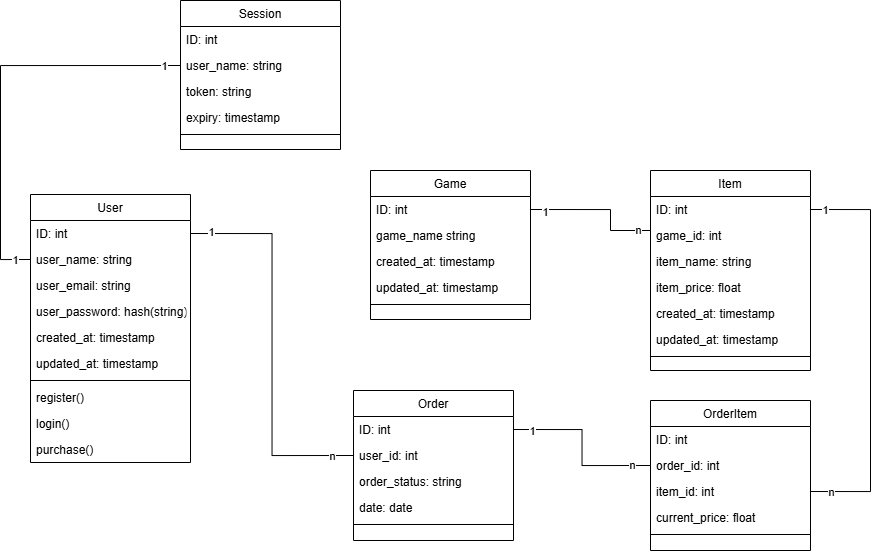

The diagram above was exported from draw.io. Its source (the exported page's mxGraphModel, read from the mxfile embedded in the PNG):
<mxGraphModel dx="2006" dy="1798" grid="1" gridSize="10" guides="1" tooltips="1" connect="1" arrows="1" fold="1" page="1" pageScale="1" pageWidth="827" pageHeight="1169" math="0" shadow="0">
  <root>
    <mxCell id="WIyWlLk6GJQsqaUBKTNV-0" />
    <mxCell id="WIyWlLk6GJQsqaUBKTNV-1" parent="WIyWlLk6GJQsqaUBKTNV-0" />
    <mxCell id="zkfFHV4jXpPFQw0GAbJ--0" value="User" style="swimlane;fontStyle=0;align=center;verticalAlign=top;childLayout=stackLayout;horizontal=1;startSize=26;horizontalStack=0;resizeParent=1;resizeLast=0;collapsible=1;marginBottom=0;rounded=0;shadow=0;strokeWidth=1;" parent="WIyWlLk6GJQsqaUBKTNV-1" vertex="1">
      <mxGeometry x="-480" y="-116" width="160" height="268" as="geometry">
        <mxRectangle x="230" y="140" width="160" height="26" as="alternateBounds" />
      </mxGeometry>
    </mxCell>
    <mxCell id="zkfFHV4jXpPFQw0GAbJ--1" value="ID: int" style="text;align=left;verticalAlign=top;spacingLeft=4;spacingRight=4;overflow=hidden;rotatable=0;points=[[0,0.5],[1,0.5]];portConstraint=eastwest;" parent="zkfFHV4jXpPFQw0GAbJ--0" vertex="1">
      <mxGeometry y="26" width="160" height="26" as="geometry" />
    </mxCell>
    <mxCell id="zkfFHV4jXpPFQw0GAbJ--2" value="user_name: string" style="text;align=left;verticalAlign=top;spacingLeft=4;spacingRight=4;overflow=hidden;rotatable=0;points=[[0,0.5],[1,0.5]];portConstraint=eastwest;rounded=0;shadow=0;html=0;" parent="zkfFHV4jXpPFQw0GAbJ--0" vertex="1">
      <mxGeometry y="52" width="160" height="26" as="geometry" />
    </mxCell>
    <mxCell id="0jSbQT5QW3VKxVMkWzTb-0" value="user_email: string" style="text;align=left;verticalAlign=top;spacingLeft=4;spacingRight=4;overflow=hidden;rotatable=0;points=[[0,0.5],[1,0.5]];portConstraint=eastwest;rounded=0;shadow=0;html=0;" parent="zkfFHV4jXpPFQw0GAbJ--0" vertex="1">
      <mxGeometry y="78" width="160" height="26" as="geometry" />
    </mxCell>
    <mxCell id="zkfFHV4jXpPFQw0GAbJ--3" value="user_password: hash(string)" style="text;align=left;verticalAlign=top;spacingLeft=4;spacingRight=4;overflow=hidden;rotatable=0;points=[[0,0.5],[1,0.5]];portConstraint=eastwest;rounded=0;shadow=0;html=0;" parent="zkfFHV4jXpPFQw0GAbJ--0" vertex="1">
      <mxGeometry y="104" width="160" height="26" as="geometry" />
    </mxCell>
    <mxCell id="AVeUxhMnFs2tAZEaxsqr-0" value="created_at: timestamp" style="text;align=left;verticalAlign=top;spacingLeft=4;spacingRight=4;overflow=hidden;rotatable=0;points=[[0,0.5],[1,0.5]];portConstraint=eastwest;rounded=0;shadow=0;html=0;" parent="zkfFHV4jXpPFQw0GAbJ--0" vertex="1">
      <mxGeometry y="130" width="160" height="26" as="geometry" />
    </mxCell>
    <mxCell id="AVeUxhMnFs2tAZEaxsqr-1" value="updated_at: timestamp" style="text;align=left;verticalAlign=top;spacingLeft=4;spacingRight=4;overflow=hidden;rotatable=0;points=[[0,0.5],[1,0.5]];portConstraint=eastwest;rounded=0;shadow=0;html=0;" parent="zkfFHV4jXpPFQw0GAbJ--0" vertex="1">
      <mxGeometry y="156" width="160" height="26" as="geometry" />
    </mxCell>
    <mxCell id="zkfFHV4jXpPFQw0GAbJ--4" value="" style="line;html=1;strokeWidth=1;align=left;verticalAlign=middle;spacingTop=-1;spacingLeft=3;spacingRight=3;rotatable=0;labelPosition=right;points=[];portConstraint=eastwest;" parent="zkfFHV4jXpPFQw0GAbJ--0" vertex="1">
      <mxGeometry y="182" width="160" height="8" as="geometry" />
    </mxCell>
    <mxCell id="AVeUxhMnFs2tAZEaxsqr-2" value="register()" style="text;align=left;verticalAlign=top;spacingLeft=4;spacingRight=4;overflow=hidden;rotatable=0;points=[[0,0.5],[1,0.5]];portConstraint=eastwest;" parent="zkfFHV4jXpPFQw0GAbJ--0" vertex="1">
      <mxGeometry y="190" width="160" height="26" as="geometry" />
    </mxCell>
    <mxCell id="zkfFHV4jXpPFQw0GAbJ--5" value="login()" style="text;align=left;verticalAlign=top;spacingLeft=4;spacingRight=4;overflow=hidden;rotatable=0;points=[[0,0.5],[1,0.5]];portConstraint=eastwest;" parent="zkfFHV4jXpPFQw0GAbJ--0" vertex="1">
      <mxGeometry y="216" width="160" height="26" as="geometry" />
    </mxCell>
    <mxCell id="AVeUxhMnFs2tAZEaxsqr-3" value="purchase()" style="text;align=left;verticalAlign=top;spacingLeft=4;spacingRight=4;overflow=hidden;rotatable=0;points=[[0,0.5],[1,0.5]];portConstraint=eastwest;" parent="zkfFHV4jXpPFQw0GAbJ--0" vertex="1">
      <mxGeometry y="242" width="160" height="26" as="geometry" />
    </mxCell>
    <mxCell id="0jSbQT5QW3VKxVMkWzTb-1" value="Game" style="swimlane;fontStyle=0;align=center;verticalAlign=top;childLayout=stackLayout;horizontal=1;startSize=26;horizontalStack=0;resizeParent=1;resizeLast=0;collapsible=1;marginBottom=0;rounded=0;shadow=0;strokeWidth=1;" parent="WIyWlLk6GJQsqaUBKTNV-1" vertex="1">
      <mxGeometry x="-140" y="-140" width="160" height="149" as="geometry">
        <mxRectangle x="130" y="380" width="160" height="26" as="alternateBounds" />
      </mxGeometry>
    </mxCell>
    <mxCell id="0jSbQT5QW3VKxVMkWzTb-2" value="ID: int" style="text;align=left;verticalAlign=top;spacingLeft=4;spacingRight=4;overflow=hidden;rotatable=0;points=[[0,0.5],[1,0.5]];portConstraint=eastwest;" parent="0jSbQT5QW3VKxVMkWzTb-1" vertex="1">
      <mxGeometry y="26" width="160" height="26" as="geometry" />
    </mxCell>
    <mxCell id="0jSbQT5QW3VKxVMkWzTb-7" value="game_name string" style="text;align=left;verticalAlign=top;spacingLeft=4;spacingRight=4;overflow=hidden;rotatable=0;points=[[0,0.5],[1,0.5]];portConstraint=eastwest;rounded=0;shadow=0;html=0;" parent="0jSbQT5QW3VKxVMkWzTb-1" vertex="1">
      <mxGeometry y="52" width="160" height="26" as="geometry" />
    </mxCell>
    <mxCell id="0jSbQT5QW3VKxVMkWzTb-60" value="created_at: timestamp" style="text;align=left;verticalAlign=top;spacingLeft=4;spacingRight=4;overflow=hidden;rotatable=0;points=[[0,0.5],[1,0.5]];portConstraint=eastwest;rounded=0;shadow=0;html=0;" parent="0jSbQT5QW3VKxVMkWzTb-1" vertex="1">
      <mxGeometry y="78" width="160" height="26" as="geometry" />
    </mxCell>
    <mxCell id="0jSbQT5QW3VKxVMkWzTb-61" value="updated_at: timestamp" style="text;align=left;verticalAlign=top;spacingLeft=4;spacingRight=4;overflow=hidden;rotatable=0;points=[[0,0.5],[1,0.5]];portConstraint=eastwest;rounded=0;shadow=0;html=0;" parent="0jSbQT5QW3VKxVMkWzTb-1" vertex="1">
      <mxGeometry y="104" width="160" height="26" as="geometry" />
    </mxCell>
    <mxCell id="0jSbQT5QW3VKxVMkWzTb-4" value="" style="line;html=1;strokeWidth=1;align=left;verticalAlign=middle;spacingTop=-1;spacingLeft=3;spacingRight=3;rotatable=0;labelPosition=right;points=[];portConstraint=eastwest;" parent="0jSbQT5QW3VKxVMkWzTb-1" vertex="1">
      <mxGeometry y="130" width="160" height="8" as="geometry" />
    </mxCell>
    <mxCell id="0jSbQT5QW3VKxVMkWzTb-9" value="Item" style="swimlane;fontStyle=0;align=center;verticalAlign=top;childLayout=stackLayout;horizontal=1;startSize=26;horizontalStack=0;resizeParent=1;resizeLast=0;collapsible=1;marginBottom=0;rounded=0;shadow=0;strokeWidth=1;" parent="WIyWlLk6GJQsqaUBKTNV-1" vertex="1">
      <mxGeometry x="140" y="-140" width="160" height="200" as="geometry">
        <mxRectangle x="130" y="380" width="160" height="26" as="alternateBounds" />
      </mxGeometry>
    </mxCell>
    <mxCell id="0jSbQT5QW3VKxVMkWzTb-10" value="ID: int" style="text;align=left;verticalAlign=top;spacingLeft=4;spacingRight=4;overflow=hidden;rotatable=0;points=[[0,0.5],[1,0.5]];portConstraint=eastwest;" parent="0jSbQT5QW3VKxVMkWzTb-9" vertex="1">
      <mxGeometry y="26" width="160" height="26" as="geometry" />
    </mxCell>
    <mxCell id="0jSbQT5QW3VKxVMkWzTb-11" value="game_id: int" style="text;align=left;verticalAlign=top;spacingLeft=4;spacingRight=4;overflow=hidden;rotatable=0;points=[[0,0.5],[1,0.5]];portConstraint=eastwest;rounded=0;shadow=0;html=0;" parent="0jSbQT5QW3VKxVMkWzTb-9" vertex="1">
      <mxGeometry y="52" width="160" height="26" as="geometry" />
    </mxCell>
    <mxCell id="0jSbQT5QW3VKxVMkWzTb-13" value="item_name: string" style="text;align=left;verticalAlign=top;spacingLeft=4;spacingRight=4;overflow=hidden;rotatable=0;points=[[0,0.5],[1,0.5]];portConstraint=eastwest;rounded=0;shadow=0;html=0;" parent="0jSbQT5QW3VKxVMkWzTb-9" vertex="1">
      <mxGeometry y="78" width="160" height="26" as="geometry" />
    </mxCell>
    <mxCell id="0jSbQT5QW3VKxVMkWzTb-27" value="item_price: float" style="text;align=left;verticalAlign=top;spacingLeft=4;spacingRight=4;overflow=hidden;rotatable=0;points=[[0,0.5],[1,0.5]];portConstraint=eastwest;rounded=0;shadow=0;html=0;" parent="0jSbQT5QW3VKxVMkWzTb-9" vertex="1">
      <mxGeometry y="104" width="160" height="26" as="geometry" />
    </mxCell>
    <mxCell id="0jSbQT5QW3VKxVMkWzTb-62" value="created_at: timestamp" style="text;align=left;verticalAlign=top;spacingLeft=4;spacingRight=4;overflow=hidden;rotatable=0;points=[[0,0.5],[1,0.5]];portConstraint=eastwest;rounded=0;shadow=0;html=0;" parent="0jSbQT5QW3VKxVMkWzTb-9" vertex="1">
      <mxGeometry y="130" width="160" height="26" as="geometry" />
    </mxCell>
    <mxCell id="0jSbQT5QW3VKxVMkWzTb-63" value="updated_at: timestamp" style="text;align=left;verticalAlign=top;spacingLeft=4;spacingRight=4;overflow=hidden;rotatable=0;points=[[0,0.5],[1,0.5]];portConstraint=eastwest;rounded=0;shadow=0;html=0;" parent="0jSbQT5QW3VKxVMkWzTb-9" vertex="1">
      <mxGeometry y="156" width="160" height="26" as="geometry" />
    </mxCell>
    <mxCell id="0jSbQT5QW3VKxVMkWzTb-12" value="" style="line;html=1;strokeWidth=1;align=left;verticalAlign=middle;spacingTop=-1;spacingLeft=3;spacingRight=3;rotatable=0;labelPosition=right;points=[];portConstraint=eastwest;" parent="0jSbQT5QW3VKxVMkWzTb-9" vertex="1">
      <mxGeometry y="182" width="160" height="8" as="geometry" />
    </mxCell>
    <mxCell id="0jSbQT5QW3VKxVMkWzTb-19" value="Order" style="swimlane;fontStyle=0;align=center;verticalAlign=top;childLayout=stackLayout;horizontal=1;startSize=26;horizontalStack=0;resizeParent=1;resizeLast=0;collapsible=1;marginBottom=0;rounded=0;shadow=0;strokeWidth=1;" parent="WIyWlLk6GJQsqaUBKTNV-1" vertex="1">
      <mxGeometry x="-157" y="80" width="160" height="150" as="geometry">
        <mxRectangle x="130" y="380" width="160" height="26" as="alternateBounds" />
      </mxGeometry>
    </mxCell>
    <mxCell id="0jSbQT5QW3VKxVMkWzTb-20" value="ID: int" style="text;align=left;verticalAlign=top;spacingLeft=4;spacingRight=4;overflow=hidden;rotatable=0;points=[[0,0.5],[1,0.5]];portConstraint=eastwest;" parent="0jSbQT5QW3VKxVMkWzTb-19" vertex="1">
      <mxGeometry y="26" width="160" height="26" as="geometry" />
    </mxCell>
    <mxCell id="0jSbQT5QW3VKxVMkWzTb-21" value="user_id: int" style="text;align=left;verticalAlign=top;spacingLeft=4;spacingRight=4;overflow=hidden;rotatable=0;points=[[0,0.5],[1,0.5]];portConstraint=eastwest;rounded=0;shadow=0;html=0;" parent="0jSbQT5QW3VKxVMkWzTb-19" vertex="1">
      <mxGeometry y="52" width="160" height="26" as="geometry" />
    </mxCell>
    <mxCell id="0jSbQT5QW3VKxVMkWzTb-66" value="order_status: string" style="text;align=left;verticalAlign=top;spacingLeft=4;spacingRight=4;overflow=hidden;rotatable=0;points=[[0,0.5],[1,0.5]];portConstraint=eastwest;rounded=0;shadow=0;html=0;" parent="0jSbQT5QW3VKxVMkWzTb-19" vertex="1">
      <mxGeometry y="78" width="160" height="26" as="geometry" />
    </mxCell>
    <mxCell id="0jSbQT5QW3VKxVMkWzTb-26" value="date: date" style="text;align=left;verticalAlign=top;spacingLeft=4;spacingRight=4;overflow=hidden;rotatable=0;points=[[0,0.5],[1,0.5]];portConstraint=eastwest;rounded=0;shadow=0;html=0;" parent="0jSbQT5QW3VKxVMkWzTb-19" vertex="1">
      <mxGeometry y="104" width="160" height="26" as="geometry" />
    </mxCell>
    <mxCell id="0jSbQT5QW3VKxVMkWzTb-22" value="" style="line;html=1;strokeWidth=1;align=left;verticalAlign=middle;spacingTop=-1;spacingLeft=3;spacingRight=3;rotatable=0;labelPosition=right;points=[];portConstraint=eastwest;" parent="0jSbQT5QW3VKxVMkWzTb-19" vertex="1">
      <mxGeometry y="130" width="160" height="8" as="geometry" />
    </mxCell>
    <mxCell id="0jSbQT5QW3VKxVMkWzTb-28" value="OrderItem" style="swimlane;fontStyle=0;align=center;verticalAlign=top;childLayout=stackLayout;horizontal=1;startSize=26;horizontalStack=0;resizeParent=1;resizeLast=0;collapsible=1;marginBottom=0;rounded=0;shadow=0;strokeWidth=1;" parent="WIyWlLk6GJQsqaUBKTNV-1" vertex="1">
      <mxGeometry x="140" y="90" width="160" height="150" as="geometry">
        <mxRectangle x="130" y="380" width="160" height="26" as="alternateBounds" />
      </mxGeometry>
    </mxCell>
    <mxCell id="0jSbQT5QW3VKxVMkWzTb-29" value="ID: int" style="text;align=left;verticalAlign=top;spacingLeft=4;spacingRight=4;overflow=hidden;rotatable=0;points=[[0,0.5],[1,0.5]];portConstraint=eastwest;" parent="0jSbQT5QW3VKxVMkWzTb-28" vertex="1">
      <mxGeometry y="26" width="160" height="26" as="geometry" />
    </mxCell>
    <mxCell id="0jSbQT5QW3VKxVMkWzTb-30" value="order_id: int" style="text;align=left;verticalAlign=top;spacingLeft=4;spacingRight=4;overflow=hidden;rotatable=0;points=[[0,0.5],[1,0.5]];portConstraint=eastwest;rounded=0;shadow=0;html=0;" parent="0jSbQT5QW3VKxVMkWzTb-28" vertex="1">
      <mxGeometry y="52" width="160" height="26" as="geometry" />
    </mxCell>
    <mxCell id="0jSbQT5QW3VKxVMkWzTb-31" value="item_id: int" style="text;align=left;verticalAlign=top;spacingLeft=4;spacingRight=4;overflow=hidden;rotatable=0;points=[[0,0.5],[1,0.5]];portConstraint=eastwest;rounded=0;shadow=0;html=0;" parent="0jSbQT5QW3VKxVMkWzTb-28" vertex="1">
      <mxGeometry y="78" width="160" height="26" as="geometry" />
    </mxCell>
    <mxCell id="0jSbQT5QW3VKxVMkWzTb-54" value="current_price: float" style="text;align=left;verticalAlign=top;spacingLeft=4;spacingRight=4;overflow=hidden;rotatable=0;points=[[0,0.5],[1,0.5]];portConstraint=eastwest;rounded=0;shadow=0;html=0;" parent="0jSbQT5QW3VKxVMkWzTb-28" vertex="1">
      <mxGeometry y="104" width="160" height="26" as="geometry" />
    </mxCell>
    <mxCell id="0jSbQT5QW3VKxVMkWzTb-32" value="" style="line;html=1;strokeWidth=1;align=left;verticalAlign=middle;spacingTop=-1;spacingLeft=3;spacingRight=3;rotatable=0;labelPosition=right;points=[];portConstraint=eastwest;" parent="0jSbQT5QW3VKxVMkWzTb-28" vertex="1">
      <mxGeometry y="130" width="160" height="8" as="geometry" />
    </mxCell>
    <mxCell id="0jSbQT5QW3VKxVMkWzTb-33" style="edgeStyle=orthogonalEdgeStyle;rounded=0;orthogonalLoop=1;jettySize=auto;html=1;exitX=1;exitY=0.5;exitDx=0;exitDy=0;entryX=1;entryY=0.5;entryDx=0;entryDy=0;endArrow=none;endFill=0;" parent="WIyWlLk6GJQsqaUBKTNV-1" source="0jSbQT5QW3VKxVMkWzTb-10" target="0jSbQT5QW3VKxVMkWzTb-31" edge="1">
      <mxGeometry relative="1" as="geometry">
        <Array as="points">
          <mxPoint x="360" y="-101" />
          <mxPoint x="360" y="181" />
        </Array>
      </mxGeometry>
    </mxCell>
    <mxCell id="0jSbQT5QW3VKxVMkWzTb-35" value="1" style="edgeLabel;html=1;align=center;verticalAlign=middle;resizable=0;points=[];" parent="0jSbQT5QW3VKxVMkWzTb-33" connectable="0" vertex="1">
      <mxGeometry x="-0.8935" relative="1" as="geometry">
        <mxPoint x="-7" as="offset" />
      </mxGeometry>
    </mxCell>
    <mxCell id="0jSbQT5QW3VKxVMkWzTb-36" value="n" style="edgeLabel;html=1;align=center;verticalAlign=middle;resizable=0;points=[];" parent="0jSbQT5QW3VKxVMkWzTb-33" connectable="0" vertex="1">
      <mxGeometry x="0.8452" relative="1" as="geometry">
        <mxPoint x="-11" as="offset" />
      </mxGeometry>
    </mxCell>
    <mxCell id="0jSbQT5QW3VKxVMkWzTb-34" style="edgeStyle=orthogonalEdgeStyle;rounded=0;orthogonalLoop=1;jettySize=auto;html=1;exitX=0;exitY=0.5;exitDx=0;exitDy=0;entryX=1;entryY=0.5;entryDx=0;entryDy=0;endArrow=none;endFill=0;" parent="WIyWlLk6GJQsqaUBKTNV-1" source="0jSbQT5QW3VKxVMkWzTb-30" target="0jSbQT5QW3VKxVMkWzTb-20" edge="1">
      <mxGeometry relative="1" as="geometry" />
    </mxCell>
    <mxCell id="0jSbQT5QW3VKxVMkWzTb-37" value="1" style="edgeLabel;html=1;align=center;verticalAlign=middle;resizable=0;points=[];" parent="0jSbQT5QW3VKxVMkWzTb-34" connectable="0" vertex="1">
      <mxGeometry x="0.7827" y="1" relative="1" as="geometry">
        <mxPoint as="offset" />
      </mxGeometry>
    </mxCell>
    <mxCell id="0jSbQT5QW3VKxVMkWzTb-38" value="n" style="edgeLabel;html=1;align=center;verticalAlign=middle;resizable=0;points=[];" parent="0jSbQT5QW3VKxVMkWzTb-34" connectable="0" vertex="1">
      <mxGeometry x="-0.778" y="-1" relative="1" as="geometry">
        <mxPoint as="offset" />
      </mxGeometry>
    </mxCell>
    <mxCell id="0jSbQT5QW3VKxVMkWzTb-39" style="edgeStyle=orthogonalEdgeStyle;rounded=0;orthogonalLoop=1;jettySize=auto;html=1;exitX=1;exitY=0.5;exitDx=0;exitDy=0;entryX=0;entryY=0.5;entryDx=0;entryDy=0;endArrow=none;endFill=0;" parent="WIyWlLk6GJQsqaUBKTNV-1" source="zkfFHV4jXpPFQw0GAbJ--1" target="0jSbQT5QW3VKxVMkWzTb-21" edge="1">
      <mxGeometry relative="1" as="geometry" />
    </mxCell>
    <mxCell id="0jSbQT5QW3VKxVMkWzTb-40" value="1" style="edgeLabel;html=1;align=center;verticalAlign=middle;resizable=0;points=[];" parent="0jSbQT5QW3VKxVMkWzTb-39" connectable="0" vertex="1">
      <mxGeometry x="-0.8971" y="2" relative="1" as="geometry">
        <mxPoint as="offset" />
      </mxGeometry>
    </mxCell>
    <mxCell id="0jSbQT5QW3VKxVMkWzTb-41" value="n" style="edgeLabel;html=1;align=center;verticalAlign=middle;resizable=0;points=[];" parent="0jSbQT5QW3VKxVMkWzTb-39" connectable="0" vertex="1">
      <mxGeometry x="0.8899" relative="1" as="geometry">
        <mxPoint as="offset" />
      </mxGeometry>
    </mxCell>
    <mxCell id="0jSbQT5QW3VKxVMkWzTb-42" style="edgeStyle=orthogonalEdgeStyle;rounded=0;orthogonalLoop=1;jettySize=auto;html=1;exitX=1;exitY=0.5;exitDx=0;exitDy=0;entryX=0;entryY=0.5;entryDx=0;entryDy=0;endArrow=none;endFill=0;" parent="WIyWlLk6GJQsqaUBKTNV-1" source="0jSbQT5QW3VKxVMkWzTb-2" target="0jSbQT5QW3VKxVMkWzTb-11" edge="1">
      <mxGeometry relative="1" as="geometry">
        <mxPoint x="150" y="-340" as="sourcePoint" />
        <mxPoint x="150" y="-114" as="targetPoint" />
        <Array as="points">
          <mxPoint x="100" y="-101" />
          <mxPoint x="100" y="-80" />
          <mxPoint x="140" y="-80" />
        </Array>
      </mxGeometry>
    </mxCell>
    <mxCell id="0jSbQT5QW3VKxVMkWzTb-43" value="1" style="edgeLabel;html=1;align=center;verticalAlign=middle;resizable=0;points=[];" parent="0jSbQT5QW3VKxVMkWzTb-42" connectable="0" vertex="1">
      <mxGeometry x="-0.8656" y="-3" relative="1" as="geometry">
        <mxPoint x="5" y="-1" as="offset" />
      </mxGeometry>
    </mxCell>
    <mxCell id="0jSbQT5QW3VKxVMkWzTb-44" value="n" style="edgeLabel;html=1;align=center;verticalAlign=middle;resizable=0;points=[];" parent="0jSbQT5QW3VKxVMkWzTb-42" connectable="0" vertex="1">
      <mxGeometry x="0.7953" y="-2" relative="1" as="geometry">
        <mxPoint x="-2" y="-3" as="offset" />
      </mxGeometry>
    </mxCell>
    <mxCell id="iHafkoM-TBHGnHJKjzD4-0" value="Session" style="swimlane;fontStyle=0;align=center;verticalAlign=top;childLayout=stackLayout;horizontal=1;startSize=26;horizontalStack=0;resizeParent=1;resizeLast=0;collapsible=1;marginBottom=0;rounded=0;shadow=0;strokeWidth=1;" vertex="1" parent="WIyWlLk6GJQsqaUBKTNV-1">
      <mxGeometry x="-330" y="-310" width="160" height="149" as="geometry">
        <mxRectangle x="130" y="380" width="160" height="26" as="alternateBounds" />
      </mxGeometry>
    </mxCell>
    <mxCell id="iHafkoM-TBHGnHJKjzD4-1" value="ID: int" style="text;align=left;verticalAlign=top;spacingLeft=4;spacingRight=4;overflow=hidden;rotatable=0;points=[[0,0.5],[1,0.5]];portConstraint=eastwest;" vertex="1" parent="iHafkoM-TBHGnHJKjzD4-0">
      <mxGeometry y="26" width="160" height="26" as="geometry" />
    </mxCell>
    <mxCell id="iHafkoM-TBHGnHJKjzD4-2" value="user_name: string" style="text;align=left;verticalAlign=top;spacingLeft=4;spacingRight=4;overflow=hidden;rotatable=0;points=[[0,0.5],[1,0.5]];portConstraint=eastwest;rounded=0;shadow=0;html=0;" vertex="1" parent="iHafkoM-TBHGnHJKjzD4-0">
      <mxGeometry y="52" width="160" height="26" as="geometry" />
    </mxCell>
    <mxCell id="iHafkoM-TBHGnHJKjzD4-3" value="token: string" style="text;align=left;verticalAlign=top;spacingLeft=4;spacingRight=4;overflow=hidden;rotatable=0;points=[[0,0.5],[1,0.5]];portConstraint=eastwest;rounded=0;shadow=0;html=0;" vertex="1" parent="iHafkoM-TBHGnHJKjzD4-0">
      <mxGeometry y="78" width="160" height="26" as="geometry" />
    </mxCell>
    <mxCell id="iHafkoM-TBHGnHJKjzD4-4" value="expiry: timestamp" style="text;align=left;verticalAlign=top;spacingLeft=4;spacingRight=4;overflow=hidden;rotatable=0;points=[[0,0.5],[1,0.5]];portConstraint=eastwest;rounded=0;shadow=0;html=0;" vertex="1" parent="iHafkoM-TBHGnHJKjzD4-0">
      <mxGeometry y="104" width="160" height="26" as="geometry" />
    </mxCell>
    <mxCell id="iHafkoM-TBHGnHJKjzD4-5" value="" style="line;html=1;strokeWidth=1;align=left;verticalAlign=middle;spacingTop=-1;spacingLeft=3;spacingRight=3;rotatable=0;labelPosition=right;points=[];portConstraint=eastwest;" vertex="1" parent="iHafkoM-TBHGnHJKjzD4-0">
      <mxGeometry y="130" width="160" height="8" as="geometry" />
    </mxCell>
    <mxCell id="iHafkoM-TBHGnHJKjzD4-6" style="edgeStyle=orthogonalEdgeStyle;rounded=0;orthogonalLoop=1;jettySize=auto;html=1;exitX=0;exitY=0.5;exitDx=0;exitDy=0;entryX=0;entryY=0.5;entryDx=0;entryDy=0;endArrow=none;endFill=0;" edge="1" parent="WIyWlLk6GJQsqaUBKTNV-1" source="zkfFHV4jXpPFQw0GAbJ--2" target="iHafkoM-TBHGnHJKjzD4-2">
      <mxGeometry relative="1" as="geometry">
        <Array as="points">
          <mxPoint x="-510" y="-51" />
          <mxPoint x="-510" y="-245" />
        </Array>
      </mxGeometry>
    </mxCell>
    <mxCell id="iHafkoM-TBHGnHJKjzD4-7" value="1" style="edgeLabel;html=1;align=center;verticalAlign=middle;resizable=0;points=[];" vertex="1" connectable="0" parent="iHafkoM-TBHGnHJKjzD4-6">
      <mxGeometry x="-0.9225" relative="1" as="geometry">
        <mxPoint as="offset" />
      </mxGeometry>
    </mxCell>
    <mxCell id="iHafkoM-TBHGnHJKjzD4-8" value="1" style="edgeLabel;html=1;align=center;verticalAlign=middle;resizable=0;points=[];" vertex="1" connectable="0" parent="iHafkoM-TBHGnHJKjzD4-6">
      <mxGeometry x="0.9481" y="1" relative="1" as="geometry">
        <mxPoint x="-6" y="1" as="offset" />
      </mxGeometry>
    </mxCell>
  </root>
</mxGraphModel>